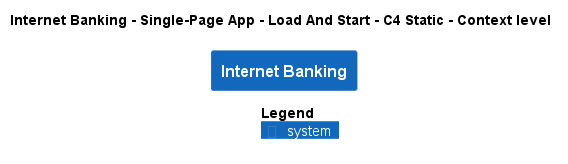

The diagram above was rendered by PlantUML. Its source (embedded in the PNG):
@startuml
!pragma layout smetana
!include ..\..\..\..\..\..\.c4s\C4_Context.puml

AddElementTag("state:new", $bgColor=green, $fontColor=#ffffff, $borderColor=green, $shadowing="False")
AddElementTag("state:changed", $bgColor=orange, $fontColor=#ffffff, $borderColor=orange, $shadowing="False")
AddElementTag("state:removed", $bgColor=red, $fontColor=#ffffff, $borderColor=red, $shadowing="False")

AddRelTag("state:new", $textColor=green, $lineColor=green)
AddRelTag("state:changed", $textColor=orange, $lineColor=orange)
AddRelTag("state:removed", $textColor=red, $lineColor=red)

SHOW_PERSON_PORTRAIT()
LAYOUT_TOP_DOWN()

skinparam linetype polyline

title Internet Banking - Single-Page App - Load And Start - C4 Static - Context level

System(BigBankPlc.SoftwareSystems.InternetBanking, "Internet Banking", "")



SHOW_LEGEND()
@enduml